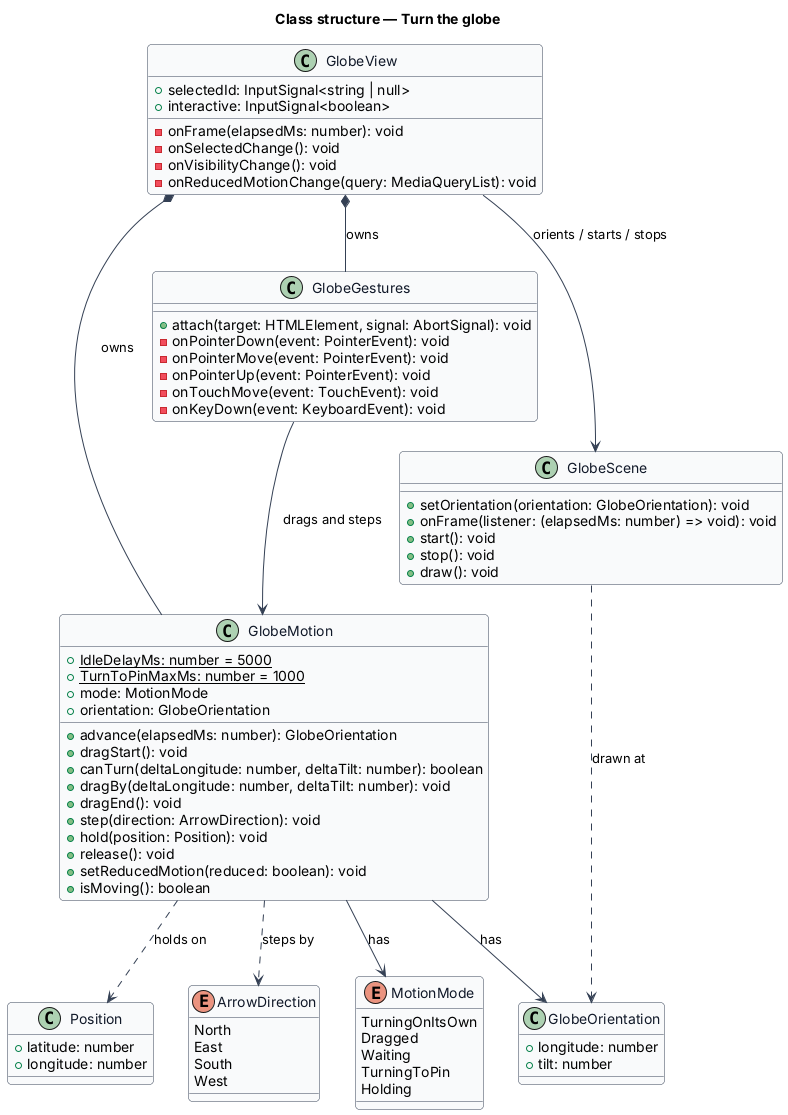

The diagram above was rendered by PlantUML. Its source (embedded in the PNG):
@startuml
skinparam backgroundColor #FFFFFF
skinparam shadowing false
skinparam roundcorner 8
skinparam defaultFontName Arial
skinparam ArrowColor #344054
skinparam class {
  BorderColor #344054
  FontColor #101828
  BackgroundColor #F9FAFB
}
title Class structure — Turn the globe

enum MotionMode {
  TurningOnItsOwn
  Dragged
  Waiting
  TurningToPin
  Holding
}

enum ArrowDirection {
  North
  East
  South
  West
}

class GlobeOrientation {
  +longitude: number
  +tilt: number
}

class GlobeMotion {
  {static} +IdleDelayMs: number = 5000
  {static} +TurnToPinMaxMs: number = 1000
  +mode: MotionMode
  +orientation: GlobeOrientation
  +advance(elapsedMs: number): GlobeOrientation
  +dragStart(): void
  +canTurn(deltaLongitude: number, deltaTilt: number): boolean
  +dragBy(deltaLongitude: number, deltaTilt: number): void
  +dragEnd(): void
  +step(direction: ArrowDirection): void
  +hold(position: Position): void
  +release(): void
  +setReducedMotion(reduced: boolean): void
  +isMoving(): boolean
}

class GlobeGestures {
  +attach(target: HTMLElement, signal: AbortSignal): void
  -onPointerDown(event: PointerEvent): void
  -onPointerMove(event: PointerEvent): void
  -onPointerUp(event: PointerEvent): void
  -onTouchMove(event: TouchEvent): void
  -onKeyDown(event: KeyboardEvent): void
}

class GlobeView {
  +selectedId: InputSignal<string | null>
  +interactive: InputSignal<boolean>
  -onFrame(elapsedMs: number): void
  -onSelectedChange(): void
  -onVisibilityChange(): void
  -onReducedMotionChange(query: MediaQueryList): void
}

class GlobeScene {
  +setOrientation(orientation: GlobeOrientation): void
  +onFrame(listener: (elapsedMs: number) => void): void
  +start(): void
  +stop(): void
  +draw(): void
}

class Position {
  +latitude: number
  +longitude: number
}

GlobeView *-- GlobeMotion : owns
GlobeView *-- GlobeGestures : owns
GlobeView --> GlobeScene : orients / starts / stops
GlobeGestures --> GlobeMotion : drags and steps
GlobeMotion --> MotionMode : has
GlobeMotion --> GlobeOrientation : has
GlobeMotion ..> ArrowDirection : steps by
GlobeMotion ..> Position : holds on
GlobeScene ..> GlobeOrientation : drawn at
@enduml